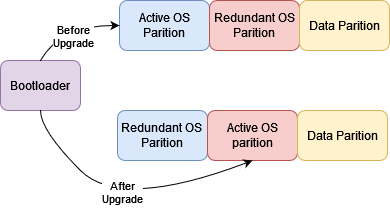

The diagram above was exported from draw.io. Its source (the exported page's mxGraphModel, read from the mxfile embedded in the PNG):
<mxGraphModel dx="1357" dy="780" grid="1" gridSize="10" guides="1" tooltips="1" connect="1" arrows="1" fold="1" page="1" pageScale="1" pageWidth="850" pageHeight="1100" math="0" shadow="0">
  <root>
    <mxCell id="0" />
    <mxCell id="1" parent="0" />
    <mxCell id="2" value="" style="group" vertex="1" connectable="0" parent="1">
      <mxGeometry x="150" y="160" width="389" height="210" as="geometry" />
    </mxCell>
    <mxCell id="3" value="Active OS Parition" style="rounded=1;whiteSpace=wrap;html=1;fillColor=#dae8fc;strokeColor=#6c8ebf;" vertex="1" parent="2">
      <mxGeometry x="119" width="90" height="50" as="geometry" />
    </mxCell>
    <mxCell id="4" value="Redundant OS Parition" style="rounded=1;whiteSpace=wrap;html=1;fillColor=#f8cecc;strokeColor=#b85450;" vertex="1" parent="2">
      <mxGeometry x="209" width="90" height="50" as="geometry" />
    </mxCell>
    <mxCell id="5" value="Data Parition" style="rounded=1;whiteSpace=wrap;html=1;fillColor=#fff2cc;strokeColor=#d6b656;" vertex="1" parent="2">
      <mxGeometry x="299" width="90" height="50" as="geometry" />
    </mxCell>
    <mxCell id="6" value="&lt;div&gt;Redundant OS &lt;br&gt;&lt;/div&gt;&lt;div&gt;Parition&lt;br&gt;&lt;/div&gt;" style="rounded=1;whiteSpace=wrap;html=1;fillColor=#dae8fc;strokeColor=#6c8ebf;" vertex="1" parent="2">
      <mxGeometry x="117" y="110" width="90" height="50" as="geometry" />
    </mxCell>
    <mxCell id="7" value="Active OS parition" style="rounded=1;whiteSpace=wrap;html=1;fillColor=#f8cecc;strokeColor=#b85450;" vertex="1" parent="2">
      <mxGeometry x="207" y="110" width="90" height="50" as="geometry" />
    </mxCell>
    <mxCell id="8" value="Data Parition" style="rounded=1;whiteSpace=wrap;html=1;fillColor=#fff2cc;strokeColor=#d6b656;" vertex="1" parent="2">
      <mxGeometry x="297" y="110" width="90" height="50" as="geometry" />
    </mxCell>
    <mxCell id="9" value="Bootloader" style="rounded=1;whiteSpace=wrap;html=1;fillColor=#e1d5e7;strokeColor=#9673a6;" vertex="1" parent="2">
      <mxGeometry y="60" width="80" height="50" as="geometry" />
    </mxCell>
    <mxCell id="10" value="" style="curved=1;endArrow=classic;html=1;rounded=0;exitX=0.5;exitY=0;exitDx=0;exitDy=0;entryX=0;entryY=0.5;entryDx=0;entryDy=0;" edge="1" parent="2" source="9" target="3">
      <mxGeometry width="50" height="50" relative="1" as="geometry">
        <mxPoint x="220" y="260" as="sourcePoint" />
        <mxPoint x="270" y="210" as="targetPoint" />
        <Array as="points">
          <mxPoint x="60" y="25" />
        </Array>
      </mxGeometry>
    </mxCell>
    <mxCell id="11" value="&lt;div&gt;Before &lt;br&gt;&lt;/div&gt;&lt;div&gt;Upgrade&lt;br&gt;&lt;/div&gt;" style="edgeLabel;html=1;align=center;verticalAlign=middle;resizable=0;points=[];" vertex="1" connectable="0" parent="10">
      <mxGeometry x="0.0699" y="-10" relative="1" as="geometry">
        <mxPoint as="offset" />
      </mxGeometry>
    </mxCell>
    <mxCell id="12" value="&lt;div&gt;After&lt;/div&gt;&lt;div&gt;Upgrade&lt;/div&gt;" style="curved=1;endArrow=classic;html=1;rounded=0;exitX=0.5;exitY=1;exitDx=0;exitDy=0;entryX=0.5;entryY=1;entryDx=0;entryDy=0;" edge="1" parent="2" source="9" target="7">
      <mxGeometry x="-0.1112" y="14" width="50" height="50" relative="1" as="geometry">
        <mxPoint x="50" y="70" as="sourcePoint" />
        <mxPoint x="120" y="35" as="targetPoint" />
        <Array as="points">
          <mxPoint x="40" y="130" />
          <mxPoint x="120" y="210" />
        </Array>
        <mxPoint as="offset" />
      </mxGeometry>
    </mxCell>
  </root>
</mxGraphModel>